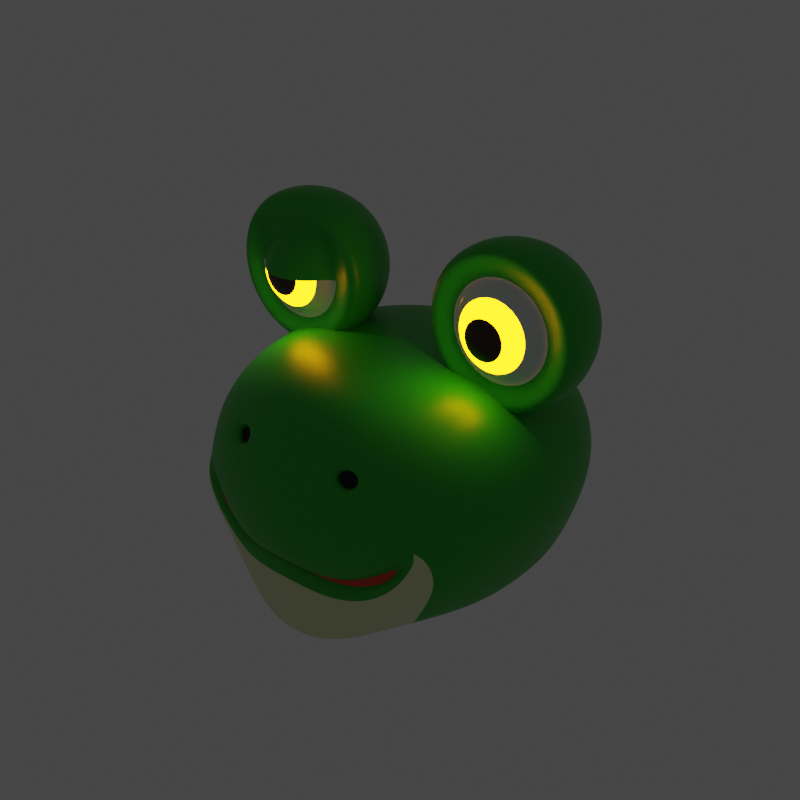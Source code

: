# Source: head_frog.blend  (saved by Blender 2.93.21; exported with 4.5.12 LTS)
import bpy
from mathutils import Matrix  # noqa: F401  (used for matrix-valued properties, if any)

bpy.ops.wm.read_factory_settings(use_empty=True)
scene = bpy.context.scene
scene.name = 'Scene'

# ---- collections
col_head_frog = bpy.data.collections.new('head_frog'); scene.collection.children.link(col_head_frog)

# ---- materials (node trees are filled in below, after node groups)
mat_head_frog_main = bpy.data.materials.new('head_frog_main')
mat_head_frog_main.use_transparent_shadow = False
mat_head_frog_mouth = bpy.data.materials.new('head_frog_mouth')
mat_head_frog_mouth.use_transparent_shadow = False
mat_head_frog_white = bpy.data.materials.new('head_frog_white')
mat_head_frog_white.use_transparent_shadow = False
mat_common_black = bpy.data.materials.new('common_black')
mat_common_black.use_transparent_shadow = False
mat_head_frog_eyeball = bpy.data.materials.new('head_frog_eyeball')
mat_head_frog_eyeball.use_transparent_shadow = False
mat_head_frog_eyeball_pupil = bpy.data.materials.new('head_frog_eyeball_pupil')
mat_head_frog_eyeball_pupil.use_transparent_shadow = False
mat_head_frog_eyeball_iris = bpy.data.materials.new('head_frog_eyeball_iris')
mat_head_frog_eyeball_iris.use_transparent_shadow = False

# ---- material node trees
mat_head_frog_main.use_nodes = True; mat_head_frog_main.node_tree.nodes.clear()
_N = mat_head_frog_main.node_tree.nodes; _L = mat_head_frog_main.node_tree.links
n0 = _N.new('ShaderNodeBsdfPrincipled'); n0.name = 'Principled BSDF'; n0.location = (10, 300)
n0.distribution = 'GGX'
n0.subsurface_method = 'BURLEY'
n0.inputs[0].default_value = (0.01245, 0.4189, 0.01137, 1.0)
n0.inputs[2].default_value = 0.4
n0.inputs[3].default_value = 1.45
n0.inputs[27].default_value = (0.0, 0.0, 0.0, 1.0)
n0.inputs[28].default_value = 1.0
n1 = _N.new('ShaderNodeOutputMaterial'); n1.name = 'Material Output'; n1.location = (300, 300)
_L.new(n0.outputs[0], n1.inputs[0])
n1.is_active_output = True
mat_head_frog_mouth.use_nodes = True; mat_head_frog_mouth.node_tree.nodes.clear()
_N = mat_head_frog_mouth.node_tree.nodes; _L = mat_head_frog_mouth.node_tree.links
n0 = _N.new('ShaderNodeBsdfPrincipled'); n0.name = 'Principled BSDF'; n0.location = (10, 300)
n0.distribution = 'GGX'
n0.subsurface_method = 'BURLEY'
n0.inputs[0].default_value = (0.8, 0.04661, 0.02204, 1.0)
n0.inputs[3].default_value = 1.45
n0.inputs[27].default_value = (0.0, 0.0, 0.0, 1.0)
n0.inputs[28].default_value = 1.0
n1 = _N.new('ShaderNodeOutputMaterial'); n1.name = 'Material Output'; n1.location = (300, 300)
_L.new(n0.outputs[0], n1.inputs[0])
n1.is_active_output = True
mat_head_frog_white.use_nodes = True; mat_head_frog_white.node_tree.nodes.clear()
_N = mat_head_frog_white.node_tree.nodes; _L = mat_head_frog_white.node_tree.links
n0 = _N.new('ShaderNodeBsdfPrincipled'); n0.name = 'Principled BSDF'; n0.location = (10, 300)
n0.distribution = 'GGX'
n0.subsurface_method = 'BURLEY'
n0.inputs[0].default_value = (0.7499, 0.8, 0.4665, 1.0)
n0.inputs[3].default_value = 1.45
n0.inputs[27].default_value = (0.0, 0.0, 0.0, 1.0)
n0.inputs[28].default_value = 1.0
n1 = _N.new('ShaderNodeOutputMaterial'); n1.name = 'Material Output'; n1.location = (300, 300)
_L.new(n0.outputs[0], n1.inputs[0])
n1.is_active_output = True
mat_common_black.use_nodes = True; mat_common_black.node_tree.nodes.clear()
_N = mat_common_black.node_tree.nodes; _L = mat_common_black.node_tree.links
n0 = _N.new('ShaderNodeBsdfPrincipled'); n0.name = 'Principled BSDF'; n0.location = (10, 300)
n0.distribution = 'GGX'
n0.subsurface_method = 'BURLEY'
n0.inputs[0].default_value = (0.007221, 0.007221, 0.007221, 1.0)
n0.inputs[2].default_value = 0.8
n0.inputs[3].default_value = 1.45
n0.inputs[27].default_value = (0.0, 0.0, 0.0, 1.0)
n0.inputs[28].default_value = 1.0
n1 = _N.new('ShaderNodeOutputMaterial'); n1.name = 'Material Output'; n1.location = (300, 300)
_L.new(n0.outputs[0], n1.inputs[0])
n1.is_active_output = True
mat_head_frog_eyeball.use_nodes = True; mat_head_frog_eyeball.node_tree.nodes.clear()
_N = mat_head_frog_eyeball.node_tree.nodes; _L = mat_head_frog_eyeball.node_tree.links
n0 = _N.new('ShaderNodeOutputMaterial'); n0.name = 'Material Output'; n0.location = (300, 300)
n1 = _N.new('ShaderNodeBsdfPrincipled'); n1.name = 'Principled BSDF'; n1.location = (10, 300)
n1.distribution = 'GGX'
n1.subsurface_method = 'BURLEY'
n1.inputs[2].default_value = 0.2
n1.inputs[3].default_value = 1.45
n1.inputs[27].default_value = (0.0, 0.0, 0.0, 1.0)
n1.inputs[28].default_value = 1.0
_L.new(n1.outputs[0], n0.inputs[0])
n0.is_active_output = True
mat_head_frog_eyeball_pupil.use_nodes = True; mat_head_frog_eyeball_pupil.node_tree.nodes.clear()
_N = mat_head_frog_eyeball_pupil.node_tree.nodes; _L = mat_head_frog_eyeball_pupil.node_tree.links
n0 = _N.new('ShaderNodeBsdfPrincipled'); n0.name = 'Principled BSDF'; n0.location = (10, 300)
n0.distribution = 'GGX'
n0.subsurface_method = 'BURLEY'
n0.inputs[0].default_value = (0.05811, 0.01788, 0.003987, 1.0)
n0.inputs[1].default_value = 0.2
n0.inputs[2].default_value = 0.1
n0.inputs[3].default_value = 1.45
n0.inputs[27].default_value = (0.0, 0.0, 0.0, 1.0)
n0.inputs[28].default_value = 1.0
n1 = _N.new('ShaderNodeOutputMaterial'); n1.name = 'Material Output'; n1.location = (300, 300)
_L.new(n0.outputs[0], n1.inputs[0])
n1.is_active_output = True
mat_head_frog_eyeball_iris.use_nodes = True; mat_head_frog_eyeball_iris.node_tree.nodes.clear()
_N = mat_head_frog_eyeball_iris.node_tree.nodes; _L = mat_head_frog_eyeball_iris.node_tree.links
n0 = _N.new('ShaderNodeOutputMaterial'); n0.name = 'Material Output'; n0.location = (300, 300)
n1 = _N.new('ShaderNodeEmission'); n1.name = 'Emission'; n1.location = (10, 300)
n1.inputs[0].default_value = (0.7874, 0.2991, 0.001766, 1.0)
n1.inputs[1].default_value = 20.0
_L.new(n1.outputs[0], n0.inputs[0])
n0.is_active_output = True

# ---- world
world_world = bpy.data.worlds.new('World'); scene.world = world_world
world_world.use_nodes = True; world_world.node_tree.nodes.clear()
_N = world_world.node_tree.nodes; _L = world_world.node_tree.links
n0 = _N.new('ShaderNodeOutputWorld'); n0.name = 'World Output'; n0.location = (300, 300)
n1 = _N.new('ShaderNodeBackground'); n1.name = 'Background'; n1.location = (10, 300)
n1.inputs[0].default_value = (0.05088, 0.05088, 0.05088, 1.0)
_L.new(n1.outputs[0], n0.inputs[0])
n0.is_active_output = True
world_world.color = (0.05088, 0.05088, 0.05088)
world_world.use_sun_shadow = False
world_world.sun_shadow_jitter_overblur = 0.0

# ---- meshes
me_sphere = bpy.data.meshes.new('Sphere')
me_sphere.from_pydata([(0.0, 0.6765, 1.08), (0.0, 0.8188, 0.8968), (0.0, 0.8514, 0.4639), (0.1312, 0.3457, 1.129), (0.2423, 0.633, 1.08), (0.318, 0.7895, 0.897), (0.3492, 0.8245, 0.6811), (0.3181, 0.815, 0.464), (0.2517, 0.7472, 0.2319), (0.2423, 0.2646, 1.129), (0.4478, 0.4889, 1.08), (0.5851, 0.6381, 0.8968), (0.634, 0.6895, 0.6805), (0.5943, 0.6474, 0.4569), (0.5188, 0.5776, 0.2288), (0.3166, 0.1432, 1.129), (0.5851, 0.2646, 1.08), (0.7644, 0.3457, 0.8968), (0.8274, 0.3742, 0.6804), (0.7733, 0.3489, 0.4584), (0.6821, 0.3031, 0.2223), (0.3427, -9.394e-08, 1.129), (0.6333, -1.814e-07, 1.08), (0.8274, -2.105e-07, 0.8968), (0.8956, -2.396e-07, 0.6804), (0.8232, 1.882e-05, 0.4601), (0.7153, 0.001243, 0.2327), (0.3166, -0.1432, 1.129), (0.5851, -0.2646, 1.08), (0.7644, -0.3457, 0.8968), (0.8274, -0.3742, 0.6804), (0.7733, -0.3488, 0.4591), (0.6848, -0.3067, 0.2247), (0.2423, -0.2646, 1.129), (0.4478, -0.4889, 1.08), (0.5851, -0.6381, 0.8968), (0.606, -0.6481, 0.6454), (0.6888, -0.6487, 0.4513), (0.5341, -0.6105, 0.2278), (0.1312, -0.3457, 1.129), (0.2423, -0.633, 1.08), (0.3464, -0.8318, 0.6811), (0.2533, -0.7851, 0.08296), (-3.182e-14, -1.71e-07, 1.144), (-6.345e-08, -0.3742, 1.129), (-7.68e-08, -0.6765, 1.08), (-2.369e-07, -0.8188, 0.8968), (0.000162, -0.9088, 0.6804), (-8.188e-08, -0.8366, 0.05123), (1.901e-07, 0.3742, 1.129), (0.0002231, 0.8448, 0.6804), (2.729e-07, 0.7884, 0.2209), (-0.0002889, -0.9026, 0.4978), (0.3232, -0.7483, 0.3989), (-0.0001924, -0.8717, 0.4702), (0.5332, -0.7052, 0.5042), (0.297, -0.7362, 0.3727), (0.2942, -0.737, 0.9359), (0.3176, -0.7815, 0.8453), (0.3722, -0.7397, 0.8948), (0.2393, -0.7791, 0.8943), (0.2815, -0.6906, 0.904), (0.2382, -0.7242, 0.8714), (0.3014, -0.7259, 0.8316), (0.3448, -0.6931, 0.871), (0.2798, -0.6861, 0.9129), (0.2249, -0.7282, 0.8713), (0.3033, -0.7306, 0.8223), (0.3579, -0.6888, 0.8718), (0.3215, -0.801, 0.4082), (0.6338, -0.6887, 0.6804), (0.0, -0.8456, 0.4881), (0.2974, -0.7831, 0.3635), (0.5392, -0.7521, 0.4982), (0.0, -0.825, 0.4748)], [], [(51, 2, 7, 8), (50, 1, 5, 6), (0, 49, 3, 4), (2, 50, 6, 7), (1, 0, 4, 5), (49, 43, 3), (4, 3, 9, 10), (7, 6, 12, 13), (5, 4, 10, 11), (3, 43, 9), (8, 7, 13, 14), (6, 5, 11, 12), (13, 12, 18, 19), (11, 10, 16, 17), (9, 43, 15), (14, 13, 19, 20), (12, 11, 17, 18), (10, 9, 15, 16), (15, 43, 21), (20, 19, 25, 26), (18, 17, 23, 24), (16, 15, 21, 22), (19, 18, 24, 25), (17, 16, 22, 23), (26, 25, 31, 32), (24, 23, 29, 30), (22, 21, 27, 28), (25, 24, 30, 31), (23, 22, 28, 29), (21, 43, 27), (31, 30, 70, 37), (29, 28, 34, 35), (27, 43, 33), (32, 31, 37, 38), (30, 29, 35, 70), (28, 27, 33, 34), (37, 70, 73), (33, 43, 39), (38, 37, 73, 72, 42), (34, 33, 39, 40), (42, 72, 54, 48), (40, 39, 44, 45), (57, 40, 45, 46, 60), (39, 43, 44), (52, 69, 41, 47), (69, 70, 41), (41, 58, 60, 46, 47), (70, 35, 59, 58, 41), (35, 34, 40, 57, 59), (58, 59, 68, 67), (62, 63, 64, 61), (57, 60, 66, 65), (59, 57, 65, 68), (60, 58, 67, 66), (62, 61, 65, 66), (63, 62, 66, 67), (64, 63, 67, 68), (61, 64, 68, 65), (71, 74, 56, 53), (53, 56, 55, 36), (71, 53, 69, 52), (53, 36, 70, 69), (56, 74, 54, 72), (55, 56, 72, 73), (36, 55, 73, 70)])
me_sphere.polygons.foreach_set('use_smooth', [True] * 65)
me_sphere.polygons.foreach_set('material_index', [0, 0, 0, 0, 0, 0, 0, 0, 0, 0, 0, 0, 0, 0, 0, 0, 0, 0, 0, 0, 0, 0, 0, 0, 0, 0, 0, 0, 0, 0, 0, 0, 0, 0, 0, 0, 2, 0, 2, 0, 2, 0, 0, 0, 0, 0, 0, 0, 0, 0, 3, 0, 0, 0, 3, 3, 3, 3, 1, 1, 0, 0, 0, 0, 0])
_uv = me_sphere.uv_layers.new(name='UVMap')
_uv.uv.foreach_set('vector', [0.5149, 1.0, 0.387, 0.9742, 0.4202, 0.851, 0.5335, 0.8943, 0.2764, 0.9393, 0.1744, 0.8807, 0.2434, 0.7822, 0.3301, 0.8132, 0.09637, 0.8019, 0.04524, 0.6998, 0.08762, 0.6723, 0.1627, 0.7393, 0.387, 0.9742, 0.2764, 0.9393, 0.3301, 0.8132, 0.4202, 0.851, 0.1744, 0.8807, 0.09637, 0.8019, 0.1627, 0.7393, 0.2434, 0.7822, 0.04524, 0.6998, 0.0091, 0.5706, 0.08762, 0.6723, 0.1627, 0.7393, 0.08762, 0.6723, 0.1149, 0.635, 0.2011, 0.6734, 0.4202, 0.851, 0.3301, 0.8132, 0.3599, 0.7186, 0.4478, 0.7405, 0.2434, 0.7822, 0.1627, 0.7393, 0.2011, 0.6734, 0.2822, 0.7, 0.08762, 0.6723, 0.0091, 0.5706, 0.1149, 0.635, 0.5335, 0.8943, 0.4202, 0.851, 0.4478, 0.7405, 0.5647, 0.7663, 0.3301, 0.8132, 0.2434, 0.7822, 0.2822, 0.7, 0.3599, 0.7186, 0.4478, 0.7405, 0.3599, 0.7186, 0.3769, 0.6208, 0.4661, 0.6298, 0.2822, 0.7, 0.2011, 0.6734, 0.2182, 0.6053, 0.3004, 0.6137, 0.1149, 0.635, 0.0091, 0.5706, 0.129, 0.5934, 0.5647, 0.7663, 0.4478, 0.7405, 0.4661, 0.6298, 0.5837, 0.6386, 0.3599, 0.7186, 0.2822, 0.7, 0.3004, 0.6137, 0.3769, 0.6208, 0.2011, 0.6734, 0.1149, 0.635, 0.129, 0.5934, 0.2182, 0.6053, 0.129, 0.5934, 0.0091, 0.5706, 0.1293, 0.5506, 0.5837, 0.6386, 0.4661, 0.6298, 0.4686, 0.518, 0.5887, 0.5173, 0.3769, 0.6208, 0.3004, 0.6137, 0.2992, 0.5266, 0.3778, 0.5208, 0.2182, 0.6053, 0.129, 0.5934, 0.1293, 0.5506, 0.2174, 0.5364, 0.4661, 0.6298, 0.3769, 0.6208, 0.3778, 0.5208, 0.4686, 0.518, 0.3004, 0.6137, 0.2182, 0.6053, 0.2174, 0.5364, 0.2992, 0.5266, 0.5887, 0.5173, 0.4686, 0.518, 0.4608, 0.4018, 0.5832, 0.3925, 0.3778, 0.5208, 0.2992, 0.5266, 0.2796, 0.4377, 0.3625, 0.4143, 0.2174, 0.5364, 0.1293, 0.5506, 0.1161, 0.5096, 0.1983, 0.4691, 0.4686, 0.518, 0.3778, 0.5208, 0.3625, 0.4143, 0.4608, 0.4018, 0.2992, 0.5266, 0.2174, 0.5364, 0.1983, 0.4691, 0.2796, 0.4377, 0.1293, 0.5506, 0.0091, 0.5706, 0.1161, 0.5096, 0.4608, 0.4018, 0.3625, 0.4143, 0.3232, 0.2877, 0.444, 0.2965, 0.2796, 0.4377, 0.1983, 0.4691, 0.1587, 0.4065, 0.2343, 0.3502, 0.1161, 0.5096, 0.0091, 0.5706, 0.08936, 0.4738, 0.5832, 0.3925, 0.4608, 0.4018, 0.444, 0.2965, 0.572, 0.2595, 0.3625, 0.4143, 0.2796, 0.4377, 0.2343, 0.3502, 0.3232, 0.2877, 0.1983, 0.4691, 0.1161, 0.5096, 0.08936, 0.4738, 0.1587, 0.4065, 0.444, 0.2965, 0.3232, 0.2877, 0.4164, 0.2254, 0.08936, 0.4738, 0.0091, 0.5706, 0.04982, 0.4476, 0.572, 0.2595, 0.444, 0.2965, 0.4164, 0.2254, 0.5, 0.1343, 0.5799, 0.1289, 0.1587, 0.4065, 0.08936, 0.4738, 0.04982, 0.4476, 0.09687, 0.3565, 0.5799, 0.1289, 0.5, 0.1343, 0.4588, 0.0, 0.5887, 0.01785, 0.09687, 0.3565, 0.04982, 0.4476, 0.0, 0.4368, 0.009857, 0.3229, 0.1427, 0.2977, 0.09687, 0.3565, 0.009857, 0.3229, 0.05127, 0.2224, 0.1338, 0.2675, 0.04982, 0.4476, 0.0091, 0.5706, 0.0, 0.4368, 0.1653, 0.04311, 0.3069, 0.08984, 0.2246, 0.2027, 0.1088, 0.1207, 0.3069, 0.08984, 0.3232, 0.2877, 0.2246, 0.2027, 0.2246, 0.2027, 0.1714, 0.2628, 0.1338, 0.2675, 0.05127, 0.2224, 0.1088, 0.1207, 0.3232, 0.2877, 0.2343, 0.3502, 0.1758, 0.2959, 0.1714, 0.2628, 0.2246, 0.2027, 0.2343, 0.3502, 0.1587, 0.4065, 0.09687, 0.3565, 0.1427, 0.2977, 0.1758, 0.2959, 0.1714, 0.2628, 0.1758, 0.2959, 0.1758, 0.2959, 0.1714, 0.2628, 0.1383, 0.2703, 0.1684, 0.2665, 0.1721, 0.2927, 0.1452, 0.2942, 0.1427, 0.2977, 0.1338, 0.2675, 0.1338, 0.2675, 0.1427, 0.2977, 0.1758, 0.2959, 0.1427, 0.2977, 0.1427, 0.2977, 0.1758, 0.2959, 0.1338, 0.2675, 0.1714, 0.2628, 0.1714, 0.2628, 0.1338, 0.2675, 0.1383, 0.2703, 0.1452, 0.2942, 0.1427, 0.2977, 0.1338, 0.2675, 0.1684, 0.2665, 0.1383, 0.2703, 0.1338, 0.2675, 0.1714, 0.2628, 0.1721, 0.2927, 0.1684, 0.2665, 0.1714, 0.2628, 0.1758, 0.2959, 0.1452, 0.2942, 0.1721, 0.2927, 0.1758, 0.2959, 0.1427, 0.2977, 0.2323, 0.03538, 0.3969, 0.01183, 0.4415, 0.1173, 0.3705, 0.1089, 0.3705, 0.1089, 0.4415, 0.1173, 0.4074, 0.2225, 0.3325, 0.2703, 0.2323, 0.03538, 0.3705, 0.1089, 0.3069, 0.08984, 0.1653, 0.04311, 0.3705, 0.1089, 0.3325, 0.2703, 0.3232, 0.2877, 0.3069, 0.08984, 0.4415, 0.1173, 0.3969, 0.01183, 0.4588, 0.0, 0.5, 0.1343, 0.4074, 0.2225, 0.4415, 0.1173, 0.5, 0.1343, 0.4164, 0.2254, 0.3325, 0.2703, 0.4074, 0.2225, 0.4164, 0.2254, 0.3232, 0.2877])
me_sphere.materials.append(mat_head_frog_main)
me_sphere.materials.append(mat_head_frog_mouth)
me_sphere.materials.append(mat_head_frog_white)
me_sphere.materials.append(mat_common_black)
me_sphere.use_remesh_fix_poles = True
me_sphere.use_remesh_preserve_attributes = False
me_sphere.update()
me_sphere_001 = bpy.data.meshes.new('Sphere.001')
me_sphere_001.from_pydata([(0.5163, -0.128, 1.784), (0.5163, -0.04705, 1.832), (0.5163, 0.1344, 1.952), (0.5163, 0.3245, 1.762), (0.5486, -0.1821, 1.706), (0.576, -0.128, 1.772), (0.5943, -0.04705, 1.816), (0.6507, 3.985e-08, 1.952), (0.6404, 0.1344, 1.928), (0.6113, 0.2483, 1.857), (0.5677, 0.3245, 1.752), (0.576, -0.1821, 1.688), (0.6266, -0.128, 1.738), (0.6605, -0.04705, 1.772), (0.7646, 3.41e-08, 1.876), (0.7457, 0.1344, 1.857), (0.6919, 0.2483, 1.803), (0.6113, 0.3245, 1.723), (0.5943, -0.1821, 1.66), (0.6605, -0.128, 1.688), (0.7047, -0.04705, 1.706), (0.8407, 2.55e-08, 1.762), (0.816, 0.1344, 1.752), (0.7457, 0.2483, 1.723), (0.6404, 0.3245, 1.679), (0.6007, -0.1821, 1.628), (0.6724, -0.128, 1.628), (0.7202, -0.04705, 1.628), (0.8675, 1.535e-08, 1.628), (0.8407, 0.1344, 1.628), (0.7646, 0.2483, 1.628), (0.6507, 0.3245, 1.628), (0.5943, -0.1821, 1.596), (0.6605, -0.128, 1.568), (0.7047, -0.04705, 1.55), (0.8407, 5.204e-09, 1.493), (0.816, 0.1344, 1.504), (0.7457, 0.2483, 1.533), (0.6404, 0.3245, 1.576), (0.576, -0.1821, 1.568), (0.6266, -0.128, 1.517), (0.6605, -0.04705, 1.484), (0.7646, -3.397e-09, 1.38), (0.7457, 0.1344, 1.398), (0.6919, 0.2483, 1.452), (0.6113, 0.3245, 1.533), (0.5486, -0.1821, 1.55), (0.576, -0.128, 1.484), (0.5943, -0.04705, 1.439), (0.6507, -9.145e-09, 1.303), (0.6404, 0.1344, 1.328), (0.6113, 0.2483, 1.398), (0.5677, 0.3245, 1.504), (0.5163, -0.2011, 1.628), (0.5163, -0.1821, 1.543), (0.5163, -0.128, 1.472), (0.5163, -0.04705, 1.424), (0.5163, -1.116e-08, 1.277), (0.5163, 0.1344, 1.303), (0.5163, 0.2483, 1.38), (0.5163, 0.3245, 1.493), (0.4839, -0.1821, 1.55), (0.4565, -0.128, 1.484), (0.4382, -0.04705, 1.439), (0.3819, -9.145e-09, 1.303), (0.3921, 0.1344, 1.328), (0.4212, 0.2483, 1.398), (0.4648, 0.3245, 1.504), (0.4565, -0.1821, 1.568), (0.4059, -0.128, 1.517), (0.3721, -0.04705, 1.484), (0.2679, -3.397e-09, 1.38), (0.2868, 0.1344, 1.398), (0.3407, 0.2483, 1.452), (0.4212, 0.3245, 1.533), (0.5163, 0.3512, 1.628), (0.4382, -0.1821, 1.596), (0.3721, -0.128, 1.568), (0.3279, -0.04705, 1.55), (0.1918, 5.204e-09, 1.493), (0.2165, 0.1344, 1.504), (0.2868, 0.2483, 1.533), (0.3921, 0.3245, 1.576), (0.4318, -0.1821, 1.628), (0.3602, -0.128, 1.628), (0.3123, -0.04705, 1.628), (0.1651, 1.535e-08, 1.628), (0.1918, 0.1344, 1.628), (0.2679, 0.2483, 1.628), (0.3819, 0.3245, 1.628), (0.4382, -0.1821, 1.66), (0.3721, -0.128, 1.688), (0.3279, -0.04705, 1.706), (0.1918, 2.55e-08, 1.762), (0.2165, 0.1344, 1.752), (0.2868, 0.2483, 1.723), (0.3921, 0.3245, 1.679), (0.4565, -0.1821, 1.688), (0.4059, -0.128, 1.738), (0.3721, -0.04705, 1.772), (0.2679, 3.41e-08, 1.876), (0.2868, 0.1344, 1.857), (0.3407, 0.2483, 1.803), (0.4212, 0.3245, 1.723), (0.4839, -0.1821, 1.706), (0.4565, -0.128, 1.772), (0.4382, -0.04705, 1.816), (0.3819, 3.985e-08, 1.952), (0.3921, 0.1344, 1.928), (0.4212, 0.2483, 1.857), (0.4648, 0.3245, 1.752), (0.5163, -0.1821, 1.712), (0.5163, 4.186e-08, 1.979), (0.5163, 0.2483, 1.876), (0.642, -0.1141, 1.931), (0.7486, -0.1141, 1.86), (0.8198, -0.1141, 1.754), (0.8448, -0.1141, 1.628), (0.8198, -0.1141, 1.502), (0.7486, -0.1141, 1.396), (0.642, -0.1141, 1.324), (0.5163, -0.1141, 1.299), (0.3906, -0.1141, 1.324), (0.284, -0.1141, 1.396), (0.2128, -0.1141, 1.502), (0.1878, -0.1141, 1.628), (0.2128, -0.1141, 1.754), (0.284, -0.1141, 1.86), (0.3906, -0.1141, 1.931), (0.5163, -0.1141, 1.956)], [], [(0, 111, 4, 5), (3, 113, 9, 10), (2, 112, 7, 8), (1, 0, 5, 6), (111, 53, 4), (75, 3, 10), (113, 2, 8, 9), (129, 1, 6, 114), (8, 7, 14, 15), (6, 5, 12, 13), (4, 53, 11), (75, 10, 17), (9, 8, 15, 16), (114, 6, 13, 115), (5, 4, 11, 12), (10, 9, 16, 17), (75, 17, 24), (16, 15, 22, 23), (115, 13, 20, 116), (12, 11, 18, 19), (17, 16, 23, 24), (15, 14, 21, 22), (13, 12, 19, 20), (11, 53, 18), (116, 20, 27, 117), (19, 18, 25, 26), (24, 23, 30, 31), (22, 21, 28, 29), (20, 19, 26, 27), (18, 53, 25), (75, 24, 31), (23, 22, 29, 30), (31, 30, 37, 38), (29, 28, 35, 36), (27, 26, 33, 34), (25, 53, 32), (75, 31, 38), (30, 29, 36, 37), (117, 27, 34, 118), (26, 25, 32, 33), (34, 33, 40, 41), (32, 53, 39), (75, 38, 45), (37, 36, 43, 44), (118, 34, 41, 119), (33, 32, 39, 40), (38, 37, 44, 45), (36, 35, 42, 43), (75, 45, 52), (44, 43, 50, 51), (119, 41, 48, 120), (40, 39, 46, 47), (45, 44, 51, 52), (43, 42, 49, 50), (41, 40, 47, 48), (39, 53, 46), (47, 46, 54, 55), (52, 51, 59, 60), (50, 49, 57, 58), (48, 47, 55, 56), (46, 53, 54), (75, 52, 60), (51, 50, 58, 59), (120, 48, 56, 121), (60, 59, 66, 67), (58, 57, 64, 65), (56, 55, 62, 63), (54, 53, 61), (75, 60, 67), (59, 58, 65, 66), (121, 56, 63, 122), (55, 54, 61, 62), (61, 53, 68), (75, 67, 74), (66, 65, 72, 73), (122, 63, 70, 123), (62, 61, 68, 69), (67, 66, 73, 74), (65, 64, 71, 72), (63, 62, 69, 70), (73, 72, 80, 81), (123, 70, 78, 124), (69, 68, 76, 77), (74, 73, 81, 82), (72, 71, 79, 80), (70, 69, 77, 78), (68, 53, 76), (75, 74, 82), (82, 81, 88, 89), (80, 79, 86, 87), (78, 77, 84, 85), (76, 53, 83), (75, 82, 89), (81, 80, 87, 88), (124, 78, 85, 125), (77, 76, 83, 84), (87, 86, 93, 94), (85, 84, 91, 92), (83, 53, 90), (75, 89, 96), (88, 87, 94, 95), (125, 85, 92, 126), (84, 83, 90, 91), (89, 88, 95, 96), (75, 96, 103), (95, 94, 101, 102), (126, 92, 99, 127), (91, 90, 97, 98), (96, 95, 102, 103), (94, 93, 100, 101), (92, 91, 98, 99), (90, 53, 97), (127, 99, 106, 128), (98, 97, 104, 105), (103, 102, 109, 110), (101, 100, 107, 108), (99, 98, 105, 106), (97, 53, 104), (75, 103, 110), (102, 101, 108, 109), (110, 109, 113, 3), (108, 107, 112, 2), (106, 105, 0, 1), (104, 53, 111), (75, 110, 3), (109, 108, 2, 113), (128, 106, 1, 129), (105, 104, 111, 0), (107, 128, 129, 112), (100, 127, 128, 107), (93, 126, 127, 100), (86, 125, 126, 93), (79, 124, 125, 86), (71, 123, 124, 79), (64, 122, 123, 71), (57, 121, 122, 64), (49, 120, 121, 57), (42, 119, 120, 49), (35, 118, 119, 42), (28, 117, 118, 35), (21, 116, 117, 28), (14, 115, 116, 21), (7, 114, 115, 14), (112, 129, 114, 7)])
me_sphere_001.polygons.foreach_set('use_smooth', [True] * 144)
me_sphere_001.polygons.foreach_set('material_index', [3, 0, 0, 1, 2, 0, 0, 0, 0, 1, 2, 0, 0, 0, 3, 0, 0, 0, 0, 3, 0, 0, 1, 2, 0, 3, 0, 0, 1, 2, 0, 0, 0, 0, 1, 2, 0, 0, 0, 3, 1, 2, 0, 0, 0, 3, 0, 0, 0, 0, 0, 3, 0, 0, 1, 2, 3, 0, 0, 1, 2, 0, 0, 0, 0, 0, 1, 2, 0, 0, 0, 3, 2, 0, 0, 0, 3, 0, 0, 1, 0, 0, 3, 0, 0, 1, 2, 0, 0, 0, 1, 2, 0, 0, 0, 3, 0, 1, 2, 0, 0, 0, 3, 0, 0, 0, 0, 3, 0, 0, 1, 2, 0, 3, 0, 0, 1, 2, 0, 0, 0, 0, 1, 2, 0, 0, 0, 3, 0, 0, 0, 0, 0, 0, 0, 0, 0, 0, 0, 0, 0, 0, 0, 0])
_uv = me_sphere_001.uv_layers.new(name='UVMap')
_uv.uv.foreach_set('vector', [0.75, 0.75, 0.75, 0.875, 0.6875, 0.875, 0.6875, 0.75, 0.75, 0.125, 0.75, 0.25, 0.6875, 0.25, 0.6875, 0.125, 0.75, 0.375, 0.75, 0.5, 0.6875, 0.5, 0.6875, 0.375, 0.75, 0.625, 0.75, 0.75, 0.6875, 0.75, 0.6875, 0.625, 0.75, 0.875, 0.7187, 1.0, 0.6875, 0.875, 0.7188, 0.0, 0.75, 0.125, 0.6875, 0.125, 0.75, 0.25, 0.75, 0.375, 0.6875, 0.375, 0.6875, 0.25, 0.75, 0.6061, 0.75, 0.625, 0.6875, 0.625, 0.6875, 0.6061, 0.6875, 0.375, 0.6875, 0.5, 0.625, 0.5, 0.625, 0.375, 0.6875, 0.625, 0.6875, 0.75, 0.625, 0.75, 0.625, 0.625, 0.6875, 0.875, 0.6562, 1.0, 0.625, 0.875, 0.6562, 0.0, 0.6875, 0.125, 0.625, 0.125, 0.6875, 0.25, 0.6875, 0.375, 0.625, 0.375, 0.625, 0.25, 0.6875, 0.6061, 0.6875, 0.625, 0.625, 0.625, 0.625, 0.6061, 0.6875, 0.75, 0.6875, 0.875, 0.625, 0.875, 0.625, 0.75, 0.6875, 0.125, 0.6875, 0.25, 0.625, 0.25, 0.625, 0.125, 0.5937, 0.0, 0.625, 0.125, 0.5625, 0.125, 0.625, 0.25, 0.625, 0.375, 0.5625, 0.375, 0.5625, 0.25, 0.625, 0.6061, 0.625, 0.625, 0.5625, 0.625, 0.5625, 0.6061, 0.625, 0.75, 0.625, 0.875, 0.5625, 0.875, 0.5625, 0.75, 0.625, 0.125, 0.625, 0.25, 0.5625, 0.25, 0.5625, 0.125, 0.625, 0.375, 0.625, 0.5, 0.5625, 0.5, 0.5625, 0.375, 0.625, 0.625, 0.625, 0.75, 0.5625, 0.75, 0.5625, 0.625, 0.625, 0.875, 0.5937, 1.0, 0.5625, 0.875, 0.5625, 0.6061, 0.5625, 0.625, 0.5, 0.625, 0.5, 0.6061, 0.5625, 0.75, 0.5625, 0.875, 0.5, 0.875, 0.5, 0.75, 0.5625, 0.125, 0.5625, 0.25, 0.5, 0.25, 0.5, 0.125, 0.5625, 0.375, 0.5625, 0.5, 0.5, 0.5, 0.5, 0.375, 0.5625, 0.625, 0.5625, 0.75, 0.5, 0.75, 0.5, 0.625, 0.5625, 0.875, 0.5312, 1.0, 0.5, 0.875, 0.5312, 0.0, 0.5625, 0.125, 0.5, 0.125, 0.5625, 0.25, 0.5625, 0.375, 0.5, 0.375, 0.5, 0.25, 0.5, 0.125, 0.5, 0.25, 0.4375, 0.25, 0.4375, 0.125, 0.5, 0.375, 0.5, 0.5, 0.4375, 0.5, 0.4375, 0.375, 0.5, 0.625, 0.5, 0.75, 0.4375, 0.75, 0.4375, 0.625, 0.5, 0.875, 0.4687, 1.0, 0.4375, 0.875, 0.4687, 0.0, 0.5, 0.125, 0.4375, 0.125, 0.5, 0.25, 0.5, 0.375, 0.4375, 0.375, 0.4375, 0.25, 0.5, 0.6061, 0.5, 0.625, 0.4375, 0.625, 0.4375, 0.6061, 0.5, 0.75, 0.5, 0.875, 0.4375, 0.875, 0.4375, 0.75, 0.4375, 0.625, 0.4375, 0.75, 0.375, 0.75, 0.375, 0.625, 0.4375, 0.875, 0.4062, 1.0, 0.375, 0.875, 0.4062, 0.0, 0.4375, 0.125, 0.375, 0.125, 0.4375, 0.25, 0.4375, 0.375, 0.375, 0.375, 0.375, 0.25, 0.4375, 0.6061, 0.4375, 0.625, 0.375, 0.625, 0.375, 0.6061, 0.4375, 0.75, 0.4375, 0.875, 0.375, 0.875, 0.375, 0.75, 0.4375, 0.125, 0.4375, 0.25, 0.375, 0.25, 0.375, 0.125, 0.4375, 0.375, 0.4375, 0.5, 0.375, 0.5, 0.375, 0.375, 0.3437, 0.0, 0.375, 0.125, 0.3125, 0.125, 0.375, 0.25, 0.375, 0.375, 0.3125, 0.375, 0.3125, 0.25, 0.375, 0.6061, 0.375, 0.625, 0.3125, 0.625, 0.3125, 0.6061, 0.375, 0.75, 0.375, 0.875, 0.3125, 0.875, 0.3125, 0.75, 0.375, 0.125, 0.375, 0.25, 0.3125, 0.25, 0.3125, 0.125, 0.375, 0.375, 0.375, 0.5, 0.3125, 0.5, 0.3125, 0.375, 0.375, 0.625, 0.375, 0.75, 0.3125, 0.75, 0.3125, 0.625, 0.375, 0.875, 0.3437, 1.0, 0.3125, 0.875, 0.3125, 0.75, 0.3125, 0.875, 0.25, 0.875, 0.25, 0.75, 0.3125, 0.125, 0.3125, 0.25, 0.25, 0.25, 0.25, 0.125, 0.3125, 0.375, 0.3125, 0.5, 0.25, 0.5, 0.25, 0.375, 0.3125, 0.625, 0.3125, 0.75, 0.25, 0.75, 0.25, 0.625, 0.3125, 0.875, 0.2812, 1.0, 0.25, 0.875, 0.2812, 0.0, 0.3125, 0.125, 0.25, 0.125, 0.3125, 0.25, 0.3125, 0.375, 0.25, 0.375, 0.25, 0.25, 0.3125, 0.6061, 0.3125, 0.625, 0.25, 0.625, 0.25, 0.6061, 0.25, 0.125, 0.25, 0.25, 0.1875, 0.25, 0.1875, 0.125, 0.25, 0.375, 0.25, 0.5, 0.1875, 0.5, 0.1875, 0.375, 0.25, 0.625, 0.25, 0.75, 0.1875, 0.75, 0.1875, 0.625, 0.25, 0.875, 0.2188, 1.0, 0.1875, 0.875, 0.2188, 0.0, 0.25, 0.125, 0.1875, 0.125, 0.25, 0.25, 0.25, 0.375, 0.1875, 0.375, 0.1875, 0.25, 0.25, 0.6061, 0.25, 0.625, 0.1875, 0.625, 0.1875, 0.6061, 0.25, 0.75, 0.25, 0.875, 0.1875, 0.875, 0.1875, 0.75, 0.1875, 0.875, 0.1563, 1.0, 0.125, 0.875, 0.1562, 0.0, 0.1875, 0.125, 0.125, 0.125, 0.1875, 0.25, 0.1875, 0.375, 0.125, 0.375, 0.125, 0.25, 0.1875, 0.6061, 0.1875, 0.625, 0.125, 0.625, 0.125, 0.6061, 0.1875, 0.75, 0.1875, 0.875, 0.125, 0.875, 0.125, 0.75, 0.1875, 0.125, 0.1875, 0.25, 0.125, 0.25, 0.125, 0.125, 0.1875, 0.375, 0.1875, 0.5, 0.125, 0.5, 0.125, 0.375, 0.1875, 0.625, 0.1875, 0.75, 0.125, 0.75, 0.125, 0.625, 0.125, 0.25, 0.125, 0.375, 0.0625, 0.375, 0.0625, 0.25, 0.125, 0.6061, 0.125, 0.625, 0.0625, 0.625, 0.0625, 0.6061, 0.125, 0.75, 0.125, 0.875, 0.0625, 0.875, 0.0625, 0.75, 0.125, 0.125, 0.125, 0.25, 0.0625, 0.25, 0.0625, 0.125, 0.125, 0.375, 0.125, 0.5, 0.0625, 0.5, 0.0625, 0.375, 0.125, 0.625, 0.125, 0.75, 0.0625, 0.75, 0.0625, 0.625, 0.125, 0.875, 0.09375, 1.0, 0.0625, 0.875, 0.09375, 0.0, 0.125, 0.125, 0.0625, 0.125, 0.0625, 0.125, 0.0625, 0.25, 0.0, 0.25, 0.0, 0.125, 0.0625, 0.375, 0.0625, 0.5, 0.0, 0.5, 0.0, 0.375, 0.0625, 0.625, 0.0625, 0.75, 0.0, 0.75, 0.0, 0.625, 0.0625, 0.875, 0.03125, 1.0, 0.0, 0.875, 0.03125, 0.0, 0.0625, 0.125, 0.0, 0.125, 0.0625, 0.25, 0.0625, 0.375, 0.0, 0.375, 0.0, 0.25, 0.0625, 0.6061, 0.0625, 0.625, 0.0, 0.625, 0.0, 0.6061, 0.0625, 0.75, 0.0625, 0.875, 0.0, 0.875, 0.0, 0.75, 1.0, 0.375, 1.0, 0.5, 0.9375, 0.5, 0.9375, 0.375, 1.0, 0.625, 1.0, 0.75, 0.9375, 0.75, 0.9375, 0.625, 1.0, 0.875, 0.9688, 1.0, 0.9375, 0.875, 0.9688, 0.0, 1.0, 0.125, 0.9375, 0.125, 1.0, 0.25, 1.0, 0.375, 0.9375, 0.375, 0.9375, 0.25, 1.0, 0.6061, 1.0, 0.625, 0.9375, 0.625, 0.9375, 0.6061, 1.0, 0.75, 1.0, 0.875, 0.9375, 0.875, 0.9375, 0.75, 1.0, 0.125, 1.0, 0.25, 0.9375, 0.25, 0.9375, 0.125, 0.9062, 0.0, 0.9375, 0.125, 0.875, 0.125, 0.9375, 0.25, 0.9375, 0.375, 0.875, 0.375, 0.875, 0.25, 0.9375, 0.6061, 0.9375, 0.625, 0.875, 0.625, 0.875, 0.6061, 0.9375, 0.75, 0.9375, 0.875, 0.875, 0.875, 0.875, 0.75, 0.9375, 0.125, 0.9375, 0.25, 0.875, 0.25, 0.875, 0.125, 0.9375, 0.375, 0.9375, 0.5, 0.875, 0.5, 0.875, 0.375, 0.9375, 0.625, 0.9375, 0.75, 0.875, 0.75, 0.875, 0.625, 0.9375, 0.875, 0.9062, 1.0, 0.875, 0.875, 0.875, 0.6061, 0.875, 0.625, 0.8125, 0.625, 0.8125, 0.6061, 0.875, 0.75, 0.875, 0.875, 0.8125, 0.875, 0.8125, 0.75, 0.875, 0.125, 0.875, 0.25, 0.8125, 0.25, 0.8125, 0.125, 0.875, 0.375, 0.875, 0.5, 0.8125, 0.5, 0.8125, 0.375, 0.875, 0.625, 0.875, 0.75, 0.8125, 0.75, 0.8125, 0.625, 0.875, 0.875, 0.8437, 1.0, 0.8125, 0.875, 0.8437, 0.0, 0.875, 0.125, 0.8125, 0.125, 0.875, 0.25, 0.875, 0.375, 0.8125, 0.375, 0.8125, 0.25, 0.8125, 0.125, 0.8125, 0.25, 0.75, 0.25, 0.75, 0.125, 0.8125, 0.375, 0.8125, 0.5, 0.75, 0.5, 0.75, 0.375, 0.8125, 0.625, 0.8125, 0.75, 0.75, 0.75, 0.75, 0.625, 0.8125, 0.875, 0.7812, 1.0, 0.75, 0.875, 0.7812, 0.0, 0.8125, 0.125, 0.75, 0.125, 0.8125, 0.25, 0.8125, 0.375, 0.75, 0.375, 0.75, 0.25, 0.8125, 0.6061, 0.8125, 0.625, 0.75, 0.625, 0.75, 0.6061, 0.8125, 0.75, 0.8125, 0.875, 0.75, 0.875, 0.75, 0.75, 0.8125, 0.5, 0.8125, 0.6061, 0.75, 0.6061, 0.75, 0.5, 0.875, 0.5, 0.875, 0.6061, 0.8125, 0.6061, 0.8125, 0.5, 0.9375, 0.5, 0.9375, 0.6061, 0.875, 0.6061, 0.875, 0.5, 1.0, 0.5, 1.0, 0.6061, 0.9375, 0.6061, 0.9375, 0.5, 0.0625, 0.5, 0.0625, 0.6061, 0.0, 0.6061, 0.0, 0.5, 0.125, 0.5, 0.125, 0.6061, 0.0625, 0.6061, 0.0625, 0.5, 0.1875, 0.5, 0.1875, 0.6061, 0.125, 0.6061, 0.125, 0.5, 0.25, 0.5, 0.25, 0.6061, 0.1875, 0.6061, 0.1875, 0.5, 0.3125, 0.5, 0.3125, 0.6061, 0.25, 0.6061, 0.25, 0.5, 0.375, 0.5, 0.375, 0.6061, 0.3125, 0.6061, 0.3125, 0.5, 0.4375, 0.5, 0.4375, 0.6061, 0.375, 0.6061, 0.375, 0.5, 0.5, 0.5, 0.5, 0.6061, 0.4375, 0.6061, 0.4375, 0.5, 0.5625, 0.5, 0.5625, 0.6061, 0.5, 0.6061, 0.5, 0.5, 0.625, 0.5, 0.625, 0.6061, 0.5625, 0.6061, 0.5625, 0.5, 0.6875, 0.5, 0.6875, 0.6061, 0.625, 0.6061, 0.625, 0.5, 0.75, 0.5, 0.75, 0.6061, 0.6875, 0.6061, 0.6875, 0.5])
me_sphere_001.materials.append(mat_head_frog_main)
me_sphere_001.materials.append(mat_head_frog_eyeball)
me_sphere_001.materials.append(mat_head_frog_eyeball_pupil)
me_sphere_001.materials.append(mat_head_frog_eyeball_iris)
me_sphere_001.use_remesh_fix_poles = True
me_sphere_001.use_remesh_preserve_attributes = False
me_sphere_001.update()
me_cube = bpy.data.meshes.new('Cube')
me_cube.from_pydata([(-0.05, -0.05, -0.05), (-0.05, -0.05, 0.05), (-0.05, 0.05, -0.05), (-0.05, 0.05, 0.05), (0.05, -0.05, -0.05), (0.05, -0.05, 0.05), (0.05, 0.05, -0.05), (0.05, 0.05, 0.05)], [], [(0, 1, 3, 2), (2, 3, 7, 6), (6, 7, 5, 4), (4, 5, 1, 0), (2, 6, 4, 0), (7, 3, 1, 5)])
_uv = me_cube.uv_layers.new(name='UVMap')
_uv.uv.foreach_set('vector', [0.375, 0.0, 0.625, 0.0, 0.625, 0.25, 0.375, 0.25, 0.375, 0.25, 0.625, 0.25, 0.625, 0.5, 0.375, 0.5, 0.375, 0.5, 0.625, 0.5, 0.625, 0.75, 0.375, 0.75, 0.375, 0.75, 0.625, 0.75, 0.625, 1.0, 0.375, 1.0, 0.125, 0.5, 0.375, 0.5, 0.375, 0.75, 0.125, 0.75, 0.625, 0.5, 0.875, 0.5, 0.875, 0.75, 0.625, 0.75])
me_cube.use_remesh_fix_poles = True
me_cube.use_remesh_preserve_attributes = False
me_cube.update()
me_sphere_002 = bpy.data.meshes.new('Sphere.002')
me_sphere_002.from_pydata([(0.5163, -0.128, 1.784), (0.5163, -0.04705, 1.832), (0.5163, 0.1344, 1.952), (0.5163, 0.3245, 1.762), (0.5486, -0.1821, 1.706), (0.576, -0.128, 1.772), (0.5943, -0.04705, 1.816), (0.6507, 3.985e-08, 1.952), (0.6404, 0.1344, 1.928), (0.6113, 0.2483, 1.857), (0.5677, 0.3245, 1.752), (0.576, -0.1821, 1.688), (0.6266, -0.128, 1.738), (0.6605, -0.04705, 1.772), (0.7646, 3.41e-08, 1.876), (0.7457, 0.1344, 1.857), (0.6919, 0.2483, 1.803), (0.6113, 0.3245, 1.723), (0.5943, -0.1821, 1.66), (0.6605, -0.128, 1.688), (0.7047, -0.04705, 1.706), (0.8407, 2.55e-08, 1.762), (0.816, 0.1344, 1.752), (0.7457, 0.2483, 1.723), (0.6404, 0.3245, 1.679), (0.6007, -0.1821, 1.628), (0.6724, -0.128, 1.628), (0.7202, -0.04705, 1.628), (0.8675, 1.535e-08, 1.628), (0.8407, 0.1344, 1.628), (0.7646, 0.2483, 1.628), (0.6507, 0.3245, 1.628), (0.5943, -0.1821, 1.596), (0.6605, -0.128, 1.568), (0.7047, -0.04705, 1.55), (0.8407, 5.204e-09, 1.493), (0.816, 0.1344, 1.504), (0.7457, 0.2483, 1.533), (0.6404, 0.3245, 1.576), (0.576, -0.1821, 1.568), (0.6266, -0.128, 1.517), (0.6605, -0.04705, 1.484), (0.7646, -3.397e-09, 1.38), (0.7457, 0.1344, 1.398), (0.6919, 0.2483, 1.452), (0.6113, 0.3245, 1.533), (0.5486, -0.1821, 1.55), (0.576, -0.128, 1.484), (0.5943, -0.04705, 1.439), (0.6507, -9.145e-09, 1.303), (0.6404, 0.1344, 1.328), (0.6113, 0.2483, 1.398), (0.5677, 0.3245, 1.504), (0.5163, -0.2011, 1.628), (0.5163, -0.1821, 1.543), (0.5163, -0.128, 1.472), (0.5163, -0.04705, 1.424), (0.5163, -1.116e-08, 1.277), (0.5163, 0.1344, 1.303), (0.5163, 0.2483, 1.38), (0.5163, 0.3245, 1.493), (0.4839, -0.1821, 1.55), (0.4565, -0.128, 1.484), (0.4382, -0.04705, 1.439), (0.3819, -9.145e-09, 1.303), (0.3921, 0.1344, 1.328), (0.4212, 0.2483, 1.398), (0.4648, 0.3245, 1.504), (0.4565, -0.1821, 1.568), (0.4059, -0.128, 1.517), (0.3721, -0.04705, 1.484), (0.2679, -3.397e-09, 1.38), (0.2868, 0.1344, 1.398), (0.3407, 0.2483, 1.452), (0.4212, 0.3245, 1.533), (0.5163, 0.3512, 1.628), (0.4382, -0.1821, 1.596), (0.3721, -0.128, 1.568), (0.3279, -0.04705, 1.55), (0.1918, 5.204e-09, 1.493), (0.2165, 0.1344, 1.504), (0.2868, 0.2483, 1.533), (0.3921, 0.3245, 1.576), (0.4318, -0.1821, 1.628), (0.3602, -0.128, 1.628), (0.3123, -0.04705, 1.628), (0.1651, 1.535e-08, 1.628), (0.1918, 0.1344, 1.628), (0.2679, 0.2483, 1.628), (0.3819, 0.3245, 1.628), (0.4382, -0.1821, 1.66), (0.3721, -0.128, 1.688), (0.3279, -0.04705, 1.706), (0.1918, 2.55e-08, 1.762), (0.2165, 0.1344, 1.752), (0.2868, 0.2483, 1.723), (0.3921, 0.3245, 1.679), (0.4565, -0.1821, 1.688), (0.4059, -0.128, 1.738), (0.3721, -0.04705, 1.772), (0.2679, 3.41e-08, 1.876), (0.2868, 0.1344, 1.857), (0.3407, 0.2483, 1.803), (0.4212, 0.3245, 1.723), (0.4839, -0.1821, 1.706), (0.4565, -0.128, 1.772), (0.4382, -0.04705, 1.816), (0.3819, 3.985e-08, 1.952), (0.3921, 0.1344, 1.928), (0.4212, 0.2483, 1.857), (0.4648, 0.3245, 1.752), (0.5163, -0.1821, 1.712), (0.5163, 4.186e-08, 1.979), (0.5163, 0.2483, 1.876), (0.642, -0.1141, 1.931), (0.7486, -0.1141, 1.86), (0.8198, -0.1141, 1.754), (0.8448, -0.1141, 1.628), (0.8198, -0.1141, 1.502), (0.7486, -0.1141, 1.396), (0.642, -0.1141, 1.324), (0.5163, -0.1141, 1.299), (0.3906, -0.1141, 1.324), (0.284, -0.1141, 1.396), (0.2128, -0.1141, 1.502), (0.1878, -0.1141, 1.628), (0.2128, -0.1141, 1.754), (0.284, -0.1141, 1.86), (0.3906, -0.1141, 1.931), (0.5163, -0.1141, 1.956)], [], [(0, 111, 4, 5), (3, 113, 9, 10), (2, 112, 7, 8), (1, 0, 5, 6), (111, 53, 4), (75, 3, 10), (113, 2, 8, 9), (129, 1, 6, 114), (8, 7, 14, 15), (6, 5, 12, 13), (4, 53, 11), (75, 10, 17), (9, 8, 15, 16), (114, 6, 13, 115), (5, 4, 11, 12), (10, 9, 16, 17), (75, 17, 24), (16, 15, 22, 23), (115, 13, 20, 116), (12, 11, 18, 19), (17, 16, 23, 24), (15, 14, 21, 22), (13, 12, 19, 20), (11, 53, 18), (116, 20, 27, 117), (19, 18, 25, 26), (24, 23, 30, 31), (22, 21, 28, 29), (20, 19, 26, 27), (18, 53, 25), (75, 24, 31), (23, 22, 29, 30), (31, 30, 37, 38), (29, 28, 35, 36), (27, 26, 33, 34), (25, 53, 32), (75, 31, 38), (30, 29, 36, 37), (117, 27, 34, 118), (26, 25, 32, 33), (34, 33, 40, 41), (32, 53, 39), (75, 38, 45), (37, 36, 43, 44), (118, 34, 41, 119), (33, 32, 39, 40), (38, 37, 44, 45), (36, 35, 42, 43), (75, 45, 52), (44, 43, 50, 51), (119, 41, 48, 120), (40, 39, 46, 47), (45, 44, 51, 52), (43, 42, 49, 50), (41, 40, 47, 48), (39, 53, 46), (47, 46, 54, 55), (52, 51, 59, 60), (50, 49, 57, 58), (48, 47, 55, 56), (46, 53, 54), (75, 52, 60), (51, 50, 58, 59), (120, 48, 56, 121), (60, 59, 66, 67), (58, 57, 64, 65), (56, 55, 62, 63), (54, 53, 61), (75, 60, 67), (59, 58, 65, 66), (121, 56, 63, 122), (55, 54, 61, 62), (61, 53, 68), (75, 67, 74), (66, 65, 72, 73), (122, 63, 70, 123), (62, 61, 68, 69), (67, 66, 73, 74), (65, 64, 71, 72), (63, 62, 69, 70), (73, 72, 80, 81), (123, 70, 78, 124), (69, 68, 76, 77), (74, 73, 81, 82), (72, 71, 79, 80), (70, 69, 77, 78), (68, 53, 76), (75, 74, 82), (82, 81, 88, 89), (80, 79, 86, 87), (78, 77, 84, 85), (76, 53, 83), (75, 82, 89), (81, 80, 87, 88), (124, 78, 85, 125), (77, 76, 83, 84), (87, 86, 93, 94), (85, 84, 91, 92), (83, 53, 90), (75, 89, 96), (88, 87, 94, 95), (125, 85, 92, 126), (84, 83, 90, 91), (89, 88, 95, 96), (75, 96, 103), (95, 94, 101, 102), (126, 92, 99, 127), (91, 90, 97, 98), (96, 95, 102, 103), (94, 93, 100, 101), (92, 91, 98, 99), (90, 53, 97), (127, 99, 106, 128), (98, 97, 104, 105), (103, 102, 109, 110), (101, 100, 107, 108), (99, 98, 105, 106), (97, 53, 104), (75, 103, 110), (102, 101, 108, 109), (110, 109, 113, 3), (108, 107, 112, 2), (106, 105, 0, 1), (104, 53, 111), (75, 110, 3), (109, 108, 2, 113), (128, 106, 1, 129), (105, 104, 111, 0), (107, 128, 129, 112), (100, 127, 128, 107), (93, 126, 127, 100), (86, 125, 126, 93), (79, 124, 125, 86), (71, 123, 124, 79), (64, 122, 123, 71), (57, 121, 122, 64), (49, 120, 121, 57), (42, 119, 120, 49), (35, 118, 119, 42), (28, 117, 118, 35), (21, 116, 117, 28), (14, 115, 116, 21), (7, 114, 115, 14), (112, 129, 114, 7)])
me_sphere_002.polygons.foreach_set('use_smooth', [True] * 144)
me_sphere_002.polygons.foreach_set('material_index', [0, 0, 0, 0, 0, 0, 0, 0, 0, 0, 0, 0, 0, 0, 0, 0, 0, 0, 0, 0, 0, 0, 0, 0, 0, 0, 0, 0, 0, 0, 0, 0, 0, 0, 1, 3, 0, 0, 0, 2, 1, 3, 0, 0, 0, 2, 0, 0, 0, 0, 0, 2, 0, 0, 1, 3, 2, 0, 0, 1, 3, 0, 0, 0, 0, 0, 1, 3, 0, 0, 0, 2, 3, 0, 0, 0, 2, 0, 0, 1, 0, 0, 2, 0, 0, 1, 3, 0, 0, 0, 1, 3, 0, 0, 0, 2, 0, 0, 0, 0, 0, 0, 0, 0, 0, 0, 0, 0, 0, 0, 0, 0, 0, 0, 0, 0, 0, 0, 0, 0, 0, 0, 0, 0, 0, 0, 0, 0, 0, 0, 0, 0, 0, 0, 0, 0, 0, 0, 0, 0, 0, 0, 0, 0])
_uv = me_sphere_002.uv_layers.new(name='UVMap')
_uv.uv.foreach_set('vector', [0.75, 0.75, 0.75, 0.875, 0.6875, 0.875, 0.6875, 0.75, 0.75, 0.125, 0.75, 0.25, 0.6875, 0.25, 0.6875, 0.125, 0.75, 0.375, 0.75, 0.5, 0.6875, 0.5, 0.6875, 0.375, 0.75, 0.625, 0.75, 0.75, 0.6875, 0.75, 0.6875, 0.625, 0.75, 0.875, 0.7187, 1.0, 0.6875, 0.875, 0.7188, 0.0, 0.75, 0.125, 0.6875, 0.125, 0.75, 0.25, 0.75, 0.375, 0.6875, 0.375, 0.6875, 0.25, 0.75, 0.6061, 0.75, 0.625, 0.6875, 0.625, 0.6875, 0.6061, 0.6875, 0.375, 0.6875, 0.5, 0.625, 0.5, 0.625, 0.375, 0.6875, 0.625, 0.6875, 0.75, 0.625, 0.75, 0.625, 0.625, 0.6875, 0.875, 0.6562, 1.0, 0.625, 0.875, 0.6562, 0.0, 0.6875, 0.125, 0.625, 0.125, 0.6875, 0.25, 0.6875, 0.375, 0.625, 0.375, 0.625, 0.25, 0.6875, 0.6061, 0.6875, 0.625, 0.625, 0.625, 0.625, 0.6061, 0.6875, 0.75, 0.6875, 0.875, 0.625, 0.875, 0.625, 0.75, 0.6875, 0.125, 0.6875, 0.25, 0.625, 0.25, 0.625, 0.125, 0.5937, 0.0, 0.625, 0.125, 0.5625, 0.125, 0.625, 0.25, 0.625, 0.375, 0.5625, 0.375, 0.5625, 0.25, 0.625, 0.6061, 0.625, 0.625, 0.5625, 0.625, 0.5625, 0.6061, 0.625, 0.75, 0.625, 0.875, 0.5625, 0.875, 0.5625, 0.75, 0.625, 0.125, 0.625, 0.25, 0.5625, 0.25, 0.5625, 0.125, 0.625, 0.375, 0.625, 0.5, 0.5625, 0.5, 0.5625, 0.375, 0.625, 0.625, 0.625, 0.75, 0.5625, 0.75, 0.5625, 0.625, 0.625, 0.875, 0.5937, 1.0, 0.5625, 0.875, 0.5625, 0.6061, 0.5625, 0.625, 0.5, 0.625, 0.5, 0.6061, 0.5625, 0.75, 0.5625, 0.875, 0.5, 0.875, 0.5, 0.75, 0.5625, 0.125, 0.5625, 0.25, 0.5, 0.25, 0.5, 0.125, 0.5625, 0.375, 0.5625, 0.5, 0.5, 0.5, 0.5, 0.375, 0.5625, 0.625, 0.5625, 0.75, 0.5, 0.75, 0.5, 0.625, 0.5625, 0.875, 0.5312, 1.0, 0.5, 0.875, 0.5312, 0.0, 0.5625, 0.125, 0.5, 0.125, 0.5625, 0.25, 0.5625, 0.375, 0.5, 0.375, 0.5, 0.25, 0.5, 0.125, 0.5, 0.25, 0.4375, 0.25, 0.4375, 0.125, 0.5, 0.375, 0.5, 0.5, 0.4375, 0.5, 0.4375, 0.375, 0.5, 0.625, 0.5, 0.75, 0.4375, 0.75, 0.4375, 0.625, 0.5, 0.875, 0.4687, 1.0, 0.4375, 0.875, 0.4687, 0.0, 0.5, 0.125, 0.4375, 0.125, 0.5, 0.25, 0.5, 0.375, 0.4375, 0.375, 0.4375, 0.25, 0.5, 0.6061, 0.5, 0.625, 0.4375, 0.625, 0.4375, 0.6061, 0.5, 0.75, 0.5, 0.875, 0.4375, 0.875, 0.4375, 0.75, 0.4375, 0.625, 0.4375, 0.75, 0.375, 0.75, 0.375, 0.625, 0.4375, 0.875, 0.4062, 1.0, 0.375, 0.875, 0.4062, 0.0, 0.4375, 0.125, 0.375, 0.125, 0.4375, 0.25, 0.4375, 0.375, 0.375, 0.375, 0.375, 0.25, 0.4375, 0.6061, 0.4375, 0.625, 0.375, 0.625, 0.375, 0.6061, 0.4375, 0.75, 0.4375, 0.875, 0.375, 0.875, 0.375, 0.75, 0.4375, 0.125, 0.4375, 0.25, 0.375, 0.25, 0.375, 0.125, 0.4375, 0.375, 0.4375, 0.5, 0.375, 0.5, 0.375, 0.375, 0.3437, 0.0, 0.375, 0.125, 0.3125, 0.125, 0.375, 0.25, 0.375, 0.375, 0.3125, 0.375, 0.3125, 0.25, 0.375, 0.6061, 0.375, 0.625, 0.3125, 0.625, 0.3125, 0.6061, 0.375, 0.75, 0.375, 0.875, 0.3125, 0.875, 0.3125, 0.75, 0.375, 0.125, 0.375, 0.25, 0.3125, 0.25, 0.3125, 0.125, 0.375, 0.375, 0.375, 0.5, 0.3125, 0.5, 0.3125, 0.375, 0.375, 0.625, 0.375, 0.75, 0.3125, 0.75, 0.3125, 0.625, 0.375, 0.875, 0.3437, 1.0, 0.3125, 0.875, 0.3125, 0.75, 0.3125, 0.875, 0.25, 0.875, 0.25, 0.75, 0.3125, 0.125, 0.3125, 0.25, 0.25, 0.25, 0.25, 0.125, 0.3125, 0.375, 0.3125, 0.5, 0.25, 0.5, 0.25, 0.375, 0.3125, 0.625, 0.3125, 0.75, 0.25, 0.75, 0.25, 0.625, 0.3125, 0.875, 0.2812, 1.0, 0.25, 0.875, 0.2812, 0.0, 0.3125, 0.125, 0.25, 0.125, 0.3125, 0.25, 0.3125, 0.375, 0.25, 0.375, 0.25, 0.25, 0.3125, 0.6061, 0.3125, 0.625, 0.25, 0.625, 0.25, 0.6061, 0.25, 0.125, 0.25, 0.25, 0.1875, 0.25, 0.1875, 0.125, 0.25, 0.375, 0.25, 0.5, 0.1875, 0.5, 0.1875, 0.375, 0.25, 0.625, 0.25, 0.75, 0.1875, 0.75, 0.1875, 0.625, 0.25, 0.875, 0.2188, 1.0, 0.1875, 0.875, 0.2188, 0.0, 0.25, 0.125, 0.1875, 0.125, 0.25, 0.25, 0.25, 0.375, 0.1875, 0.375, 0.1875, 0.25, 0.25, 0.6061, 0.25, 0.625, 0.1875, 0.625, 0.1875, 0.6061, 0.25, 0.75, 0.25, 0.875, 0.1875, 0.875, 0.1875, 0.75, 0.1875, 0.875, 0.1563, 1.0, 0.125, 0.875, 0.1562, 0.0, 0.1875, 0.125, 0.125, 0.125, 0.1875, 0.25, 0.1875, 0.375, 0.125, 0.375, 0.125, 0.25, 0.1875, 0.6061, 0.1875, 0.625, 0.125, 0.625, 0.125, 0.6061, 0.1875, 0.75, 0.1875, 0.875, 0.125, 0.875, 0.125, 0.75, 0.1875, 0.125, 0.1875, 0.25, 0.125, 0.25, 0.125, 0.125, 0.1875, 0.375, 0.1875, 0.5, 0.125, 0.5, 0.125, 0.375, 0.1875, 0.625, 0.1875, 0.75, 0.125, 0.75, 0.125, 0.625, 0.125, 0.25, 0.125, 0.375, 0.0625, 0.375, 0.0625, 0.25, 0.125, 0.6061, 0.125, 0.625, 0.0625, 0.625, 0.0625, 0.6061, 0.125, 0.75, 0.125, 0.875, 0.0625, 0.875, 0.0625, 0.75, 0.125, 0.125, 0.125, 0.25, 0.0625, 0.25, 0.0625, 0.125, 0.125, 0.375, 0.125, 0.5, 0.0625, 0.5, 0.0625, 0.375, 0.125, 0.625, 0.125, 0.75, 0.0625, 0.75, 0.0625, 0.625, 0.125, 0.875, 0.09375, 1.0, 0.0625, 0.875, 0.09375, 0.0, 0.125, 0.125, 0.0625, 0.125, 0.0625, 0.125, 0.0625, 0.25, 0.0, 0.25, 0.0, 0.125, 0.0625, 0.375, 0.0625, 0.5, 0.0, 0.5, 0.0, 0.375, 0.0625, 0.625, 0.0625, 0.75, 0.0, 0.75, 0.0, 0.625, 0.0625, 0.875, 0.03125, 1.0, 0.0, 0.875, 0.03125, 0.0, 0.0625, 0.125, 0.0, 0.125, 0.0625, 0.25, 0.0625, 0.375, 0.0, 0.375, 0.0, 0.25, 0.0625, 0.6061, 0.0625, 0.625, 0.0, 0.625, 0.0, 0.6061, 0.0625, 0.75, 0.0625, 0.875, 0.0, 0.875, 0.0, 0.75, 1.0, 0.375, 1.0, 0.5, 0.9375, 0.5, 0.9375, 0.375, 1.0, 0.625, 1.0, 0.75, 0.9375, 0.75, 0.9375, 0.625, 1.0, 0.875, 0.9688, 1.0, 0.9375, 0.875, 0.9688, 0.0, 1.0, 0.125, 0.9375, 0.125, 1.0, 0.25, 1.0, 0.375, 0.9375, 0.375, 0.9375, 0.25, 1.0, 0.6061, 1.0, 0.625, 0.9375, 0.625, 0.9375, 0.6061, 1.0, 0.75, 1.0, 0.875, 0.9375, 0.875, 0.9375, 0.75, 1.0, 0.125, 1.0, 0.25, 0.9375, 0.25, 0.9375, 0.125, 0.9062, 0.0, 0.9375, 0.125, 0.875, 0.125, 0.9375, 0.25, 0.9375, 0.375, 0.875, 0.375, 0.875, 0.25, 0.9375, 0.6061, 0.9375, 0.625, 0.875, 0.625, 0.875, 0.6061, 0.9375, 0.75, 0.9375, 0.875, 0.875, 0.875, 0.875, 0.75, 0.9375, 0.125, 0.9375, 0.25, 0.875, 0.25, 0.875, 0.125, 0.9375, 0.375, 0.9375, 0.5, 0.875, 0.5, 0.875, 0.375, 0.9375, 0.625, 0.9375, 0.75, 0.875, 0.75, 0.875, 0.625, 0.9375, 0.875, 0.9062, 1.0, 0.875, 0.875, 0.875, 0.6061, 0.875, 0.625, 0.8125, 0.625, 0.8125, 0.6061, 0.875, 0.75, 0.875, 0.875, 0.8125, 0.875, 0.8125, 0.75, 0.875, 0.125, 0.875, 0.25, 0.8125, 0.25, 0.8125, 0.125, 0.875, 0.375, 0.875, 0.5, 0.8125, 0.5, 0.8125, 0.375, 0.875, 0.625, 0.875, 0.75, 0.8125, 0.75, 0.8125, 0.625, 0.875, 0.875, 0.8437, 1.0, 0.8125, 0.875, 0.8437, 0.0, 0.875, 0.125, 0.8125, 0.125, 0.875, 0.25, 0.875, 0.375, 0.8125, 0.375, 0.8125, 0.25, 0.8125, 0.125, 0.8125, 0.25, 0.75, 0.25, 0.75, 0.125, 0.8125, 0.375, 0.8125, 0.5, 0.75, 0.5, 0.75, 0.375, 0.8125, 0.625, 0.8125, 0.75, 0.75, 0.75, 0.75, 0.625, 0.8125, 0.875, 0.7812, 1.0, 0.75, 0.875, 0.7812, 0.0, 0.8125, 0.125, 0.75, 0.125, 0.8125, 0.25, 0.8125, 0.375, 0.75, 0.375, 0.75, 0.25, 0.8125, 0.6061, 0.8125, 0.625, 0.75, 0.625, 0.75, 0.6061, 0.8125, 0.75, 0.8125, 0.875, 0.75, 0.875, 0.75, 0.75, 0.8125, 0.5, 0.8125, 0.6061, 0.75, 0.6061, 0.75, 0.5, 0.875, 0.5, 0.875, 0.6061, 0.8125, 0.6061, 0.8125, 0.5, 0.9375, 0.5, 0.9375, 0.6061, 0.875, 0.6061, 0.875, 0.5, 1.0, 0.5, 1.0, 0.6061, 0.9375, 0.6061, 0.9375, 0.5, 0.0625, 0.5, 0.0625, 0.6061, 0.0, 0.6061, 0.0, 0.5, 0.125, 0.5, 0.125, 0.6061, 0.0625, 0.6061, 0.0625, 0.5, 0.1875, 0.5, 0.1875, 0.6061, 0.125, 0.6061, 0.125, 0.5, 0.25, 0.5, 0.25, 0.6061, 0.1875, 0.6061, 0.1875, 0.5, 0.3125, 0.5, 0.3125, 0.6061, 0.25, 0.6061, 0.25, 0.5, 0.375, 0.5, 0.375, 0.6061, 0.3125, 0.6061, 0.3125, 0.5, 0.4375, 0.5, 0.4375, 0.6061, 0.375, 0.6061, 0.375, 0.5, 0.5, 0.5, 0.5, 0.6061, 0.4375, 0.6061, 0.4375, 0.5, 0.5625, 0.5, 0.5625, 0.6061, 0.5, 0.6061, 0.5, 0.5, 0.625, 0.5, 0.625, 0.6061, 0.5625, 0.6061, 0.5625, 0.5, 0.6875, 0.5, 0.6875, 0.6061, 0.625, 0.6061, 0.625, 0.5, 0.75, 0.5, 0.75, 0.6061, 0.6875, 0.6061, 0.6875, 0.5])
me_sphere_002.materials.append(mat_head_frog_main)
me_sphere_002.materials.append(mat_head_frog_eyeball)
me_sphere_002.materials.append(mat_head_frog_eyeball_iris)
me_sphere_002.materials.append(mat_head_frog_eyeball_pupil)
me_sphere_002.use_remesh_fix_poles = True
me_sphere_002.use_remesh_preserve_attributes = False
me_sphere_002.update()

# ---- objects
ob_head = bpy.data.objects.new('head', me_sphere)
ob_eye_l = bpy.data.objects.new('eye_l', me_sphere_001)
ob_pivot = bpy.data.objects.new('pivot', me_cube)
ob_eye_r = bpy.data.objects.new('eye_r', me_sphere_002)

# ---- transforms, parenting, visibility, modifiers, constraints
ob_head.location = (0.0, 0.0, 0.0)
ob_head.scale = (0.9118, 0.8927, 1.0)
_m = ob_head.modifiers.new('Mirror', 'MIRROR')
_m = ob_head.modifiers.new('Solidify', 'SOLIDIFY')
_m.thickness = 0.1
_m = ob_head.modifiers.new('Subdivision', 'SUBSURF')
_m.levels = 3
_m.render_levels = 3
ob_eye_l.location = (0.0, 0.0, -0.2872)
_m = ob_eye_l.modifiers.new('Subdivision', 'SUBSURF')
_m.levels = 3
_m.render_levels = 3
ob_pivot.location = (0.0, 0.0, 0.0)
ob_pivot.hide_render = True
ob_eye_r.location = (0.0, 0.0, -0.2872)
ob_eye_r.scale = (-1.0, 1.0, 1.0)
_m = ob_eye_r.modifiers.new('Subdivision', 'SUBSURF')
_m.levels = 3
_m.render_levels = 3

# ---- collection membership
col_head_frog.objects.link(ob_head)
col_head_frog.objects.link(ob_eye_l)
col_head_frog.objects.link(ob_pivot)
col_head_frog.objects.link(ob_eye_r)

# ---- scene / render settings (as saved in the file)
scene.frame_start = 1; scene.frame_end = 250; scene.frame_set(1)
scene.render.engine = 'BLENDER_EEVEE_NEXT'
scene.render.resolution_x = 1024
scene.render.resolution_y = 1024
scene.cycles.use_denoising = False
scene.cycles.samples = 128
scene.cycles.sampling_pattern = 'TABULATED_SOBOL'
scene.cycles.use_adaptive_sampling = False
scene.cycles.use_light_tree = False
scene.view_settings.view_transform = 'Filmic'
bpy.context.view_layer.update()

# ---- added for rendering (the .blend has no active camera): camera
cam_auto = bpy.data.cameras.new('AutoCamera')
cam_auto.lens = 50.0
cam_auto.sensor_width = 36.0
cam_auto.clip_end = 1000.0
ob_auto_camera = bpy.data.objects.new('AutoCamera', cam_auto)
scene.collection.objects.link(ob_auto_camera)
ob_auto_camera.location = (2.64472, -3.19924, 2.98732)
ob_auto_camera.rotation_euler = (1.09748, -7.21219e-08, 0.694738)
scene.camera = ob_auto_camera
bpy.context.view_layer.update()
